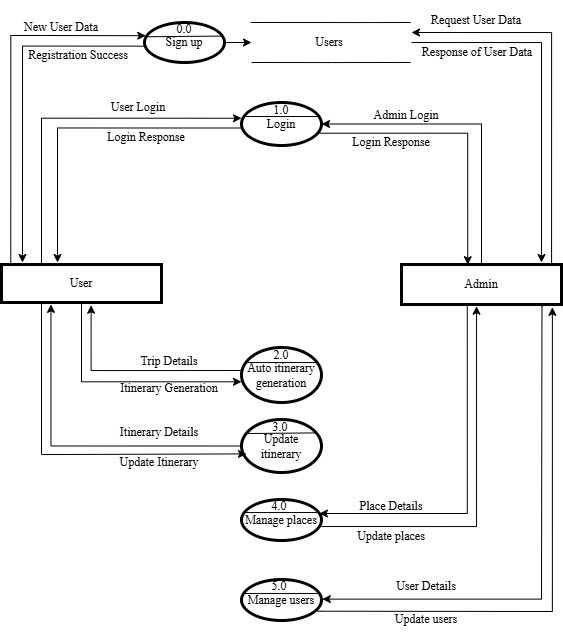

The diagram above was exported from draw.io. Its source (the exported page's mxGraphModel, read from the mxfile embedded in the PNG):
<mxGraphModel dx="968" dy="663" grid="1" gridSize="10" guides="1" tooltips="1" connect="1" arrows="1" fold="1" page="1" pageScale="1" pageWidth="827" pageHeight="1169" math="0" shadow="0">
  <root>
    <mxCell id="0" />
    <mxCell id="1" parent="0" />
    <mxCell id="GsbHpV6JsJxs8qEa0Jq5-54" edge="1" parent="1" source="GsbHpV6JsJxs8qEa0Jq5-38" style="edgeStyle=orthogonalEdgeStyle;rounded=0;orthogonalLoop=1;jettySize=auto;html=1;exitX=0.058;exitY=0.017;exitDx=0;exitDy=0;entryX=0.016;entryY=0.33;entryDx=0;entryDy=0;entryPerimeter=0;exitPerimeter=0;" target="GsbHpV6JsJxs8qEa0Jq5-40">
      <mxGeometry relative="1" as="geometry">
        <Array as="points">
          <mxPoint x="89" y="93" />
          <mxPoint x="120" y="93" />
        </Array>
        <mxPoint x="310" y="110" as="targetPoint" />
      </mxGeometry>
    </mxCell>
    <mxCell id="GsbHpV6JsJxs8qEa0Jq5-74" edge="1" parent="1" source="GsbHpV6JsJxs8qEa0Jq5-38" style="edgeStyle=orthogonalEdgeStyle;rounded=0;orthogonalLoop=1;jettySize=auto;html=1;exitX=0.5;exitY=1;exitDx=0;exitDy=0;entryX=0;entryY=0.624;entryDx=0;entryDy=0;entryPerimeter=0;" target="GsbHpV6JsJxs8qEa0Jq5-42">
      <mxGeometry relative="1" as="geometry">
        <mxPoint x="300" y="430" as="targetPoint" />
      </mxGeometry>
    </mxCell>
    <mxCell id="GsbHpV6JsJxs8qEa0Jq5-78" edge="1" parent="1" source="GsbHpV6JsJxs8qEa0Jq5-38" style="edgeStyle=orthogonalEdgeStyle;rounded=0;orthogonalLoop=1;jettySize=auto;html=1;exitX=0.25;exitY=1;exitDx=0;exitDy=0;entryX=0.053;entryY=0.66;entryDx=0;entryDy=0;entryPerimeter=0;">
      <mxGeometry relative="1" as="geometry">
        <Array as="points">
          <mxPoint x="120" y="512" />
          <mxPoint x="121" y="512" />
        </Array>
        <mxPoint x="120.76000000000006" y="362.00000000000006" as="sourcePoint" />
        <mxPoint x="324.9999999999999" y="511.4" as="targetPoint" />
      </mxGeometry>
    </mxCell>
    <mxCell id="GsbHpV6JsJxs8qEa0Jq5-38" parent="1" style="rounded=0;whiteSpace=wrap;html=1;fillColor=none;strokeWidth=3;fontFamily=Times New Roman;labelBackgroundColor=none;" value="User" vertex="1">
      <mxGeometry height="38" width="160" x="80" y="322" as="geometry" />
    </mxCell>
    <mxCell id="GsbHpV6JsJxs8qEa0Jq5-53" edge="1" parent="1" source="GsbHpV6JsJxs8qEa0Jq5-40" style="edgeStyle=orthogonalEdgeStyle;rounded=0;orthogonalLoop=1;jettySize=auto;html=1;exitX=-0.012;exitY=0.591;exitDx=0;exitDy=0;exitPerimeter=0;">
      <mxGeometry relative="1" as="geometry">
        <mxPoint x="319.9999999999992" y="102" as="sourcePoint" />
        <mxPoint x="101" y="320" as="targetPoint" />
      </mxGeometry>
    </mxCell>
    <mxCell id="DmS7vi2Mb1-gJj_z5b4Y-15" edge="1" parent="1" source="GsbHpV6JsJxs8qEa0Jq5-40" style="edgeStyle=orthogonalEdgeStyle;rounded=0;orthogonalLoop=1;jettySize=auto;html=1;exitX=1;exitY=0.5;exitDx=0;exitDy=0;">
      <mxGeometry relative="1" as="geometry">
        <mxPoint x="330" y="100" as="targetPoint" />
      </mxGeometry>
    </mxCell>
    <mxCell id="GsbHpV6JsJxs8qEa0Jq5-40" parent="1" style="ellipse;whiteSpace=wrap;html=1;fontFamily=Times New Roman;strokeWidth=3;fillColor=none;" value="Sign up" vertex="1">
      <mxGeometry height="40" width="80" x="223" y="80" as="geometry" />
    </mxCell>
    <mxCell id="GsbHpV6JsJxs8qEa0Jq5-41" parent="1" style="ellipse;whiteSpace=wrap;html=1;fontFamily=Times New Roman;strokeWidth=3;fillColor=none;" value="Login" vertex="1">
      <mxGeometry height="43" width="80" x="320" y="160" as="geometry" />
    </mxCell>
    <mxCell id="GsbHpV6JsJxs8qEa0Jq5-42" parent="1" style="ellipse;whiteSpace=wrap;html=1;fontFamily=Times New Roman;strokeWidth=3;fillColor=none;" value="Auto itinerary generation" vertex="1">
      <mxGeometry height="55" width="80" x="320" y="405" as="geometry" />
    </mxCell>
    <mxCell id="GsbHpV6JsJxs8qEa0Jq5-43" parent="1" style="ellipse;whiteSpace=wrap;html=1;fontFamily=Times New Roman;strokeWidth=3;fillColor=none;" value="Manage places" vertex="1">
      <mxGeometry height="41" width="80" x="320" y="557" as="geometry" />
    </mxCell>
    <mxCell id="GsbHpV6JsJxs8qEa0Jq5-45" parent="1" style="ellipse;whiteSpace=wrap;html=1;fontFamily=Times New Roman;strokeWidth=3;fillColor=none;" value="Update itinerary" vertex="1">
      <mxGeometry height="53" width="80" x="320" y="477" as="geometry" />
    </mxCell>
    <mxCell id="GsbHpV6JsJxs8qEa0Jq5-47" parent="1" style="ellipse;whiteSpace=wrap;html=1;fontFamily=Times New Roman;strokeWidth=3;fillColor=none;" value="Manage users" vertex="1">
      <mxGeometry height="41" width="80" x="320" y="637" as="geometry" />
    </mxCell>
    <mxCell id="GsbHpV6JsJxs8qEa0Jq5-70" edge="1" parent="1" source="GsbHpV6JsJxs8qEa0Jq5-48" style="edgeStyle=orthogonalEdgeStyle;rounded=0;orthogonalLoop=1;jettySize=auto;html=1;exitX=0.5;exitY=0;exitDx=0;exitDy=0;entryX=1;entryY=0.5;entryDx=0;entryDy=0;" target="GsbHpV6JsJxs8qEa0Jq5-41">
      <mxGeometry relative="1" as="geometry" />
    </mxCell>
    <mxCell id="GsbHpV6JsJxs8qEa0Jq5-87" edge="1" parent="1" style="edgeStyle=orthogonalEdgeStyle;rounded=0;orthogonalLoop=1;jettySize=auto;html=1;exitX=0.411;exitY=0.997;exitDx=0;exitDy=0;exitPerimeter=0;" target="GsbHpV6JsJxs8qEa0Jq5-43">
      <mxGeometry relative="1" as="geometry">
        <Array as="points">
          <mxPoint x="546" y="571" />
        </Array>
        <mxPoint x="545.76" y="362.8800000000001" as="sourcePoint" />
        <mxPoint x="410" y="560" as="targetPoint" />
      </mxGeometry>
    </mxCell>
    <mxCell id="GsbHpV6JsJxs8qEa0Jq5-93" edge="1" parent="1" source="GsbHpV6JsJxs8qEa0Jq5-48" style="edgeStyle=orthogonalEdgeStyle;rounded=0;orthogonalLoop=1;jettySize=auto;html=1;exitX=0.878;exitY=0.999;exitDx=0;exitDy=0;entryX=1.01;entryY=0.332;entryDx=0;entryDy=0;entryPerimeter=0;exitPerimeter=0;">
      <mxGeometry relative="1" as="geometry">
        <Array as="points">
          <mxPoint x="620" y="364" />
          <mxPoint x="620" y="364" />
          <mxPoint x="620" y="657" />
        </Array>
        <mxPoint x="615" y="363.49" as="sourcePoint" />
        <mxPoint x="400.79999999999995" y="656.612" as="targetPoint" />
      </mxGeometry>
    </mxCell>
    <mxCell id="DmS7vi2Mb1-gJj_z5b4Y-19" edge="1" parent="1" source="GsbHpV6JsJxs8qEa0Jq5-48" style="edgeStyle=orthogonalEdgeStyle;rounded=0;orthogonalLoop=1;jettySize=auto;html=1;exitX=0.938;exitY=0.006;exitDx=0;exitDy=0;exitPerimeter=0;">
      <mxGeometry relative="1" as="geometry">
        <Array as="points">
          <mxPoint x="630" y="90" />
        </Array>
        <mxPoint x="490" y="90" as="targetPoint" />
      </mxGeometry>
    </mxCell>
    <mxCell id="GsbHpV6JsJxs8qEa0Jq5-48" parent="1" style="rounded=0;whiteSpace=wrap;html=1;fillColor=none;strokeWidth=3;fontFamily=Times New Roman;labelBackgroundColor=none;" value="Admin" vertex="1">
      <mxGeometry height="40" width="160" x="480" y="322" as="geometry" />
    </mxCell>
    <mxCell id="GsbHpV6JsJxs8qEa0Jq5-55" parent="1" style="text;html=1;whiteSpace=wrap;strokeColor=none;fillColor=none;align=center;verticalAlign=middle;rounded=0;" value="&lt;p&gt;&lt;font face=&quot;Times New Roman&quot;&gt;Registration Success&lt;/font&gt;&lt;/p&gt;" vertex="1">
      <mxGeometry height="40" width="110" x="102" y="93" as="geometry" />
    </mxCell>
    <mxCell id="GsbHpV6JsJxs8qEa0Jq5-57" parent="1" style="text;html=1;whiteSpace=wrap;strokeColor=none;fillColor=none;align=center;verticalAlign=middle;rounded=0;" value="&lt;p&gt;&lt;font face=&quot;Times New Roman&quot;&gt;New User Data&lt;/font&gt;&lt;/p&gt;" vertex="1">
      <mxGeometry height="40" width="110" x="85" y="65" as="geometry" />
    </mxCell>
    <mxCell id="GsbHpV6JsJxs8qEa0Jq5-59" edge="1" parent="1" style="edgeStyle=orthogonalEdgeStyle;rounded=0;orthogonalLoop=1;jettySize=auto;html=1;exitX=0;exitY=0.5;exitDx=0;exitDy=0;">
      <mxGeometry relative="1" as="geometry">
        <mxPoint x="319.99999999999955" y="185.5" as="sourcePoint" />
        <mxPoint x="136" y="320" as="targetPoint" />
      </mxGeometry>
    </mxCell>
    <mxCell id="GsbHpV6JsJxs8qEa0Jq5-60" edge="1" parent="1" source="GsbHpV6JsJxs8qEa0Jq5-38" style="edgeStyle=orthogonalEdgeStyle;rounded=0;orthogonalLoop=1;jettySize=auto;html=1;entryX=0;entryY=0.366;entryDx=0;entryDy=0;entryPerimeter=0;exitX=0.25;exitY=0;exitDx=0;exitDy=0;" target="GsbHpV6JsJxs8qEa0Jq5-41">
      <mxGeometry relative="1" as="geometry">
        <Array as="points">
          <mxPoint x="120" y="176" />
        </Array>
        <mxPoint x="150" y="322" as="sourcePoint" />
      </mxGeometry>
    </mxCell>
    <mxCell id="GsbHpV6JsJxs8qEa0Jq5-61" parent="1" style="text;html=1;whiteSpace=wrap;strokeColor=none;fillColor=none;align=center;verticalAlign=middle;rounded=0;" value="&lt;p&gt;&lt;font face=&quot;Times New Roman&quot;&gt;User Login&lt;/font&gt;&lt;/p&gt;" vertex="1">
      <mxGeometry height="40" width="110" x="162" y="145" as="geometry" />
    </mxCell>
    <mxCell id="GsbHpV6JsJxs8qEa0Jq5-62" parent="1" style="text;html=1;whiteSpace=wrap;strokeColor=none;fillColor=none;align=center;verticalAlign=middle;rounded=0;" value="&lt;p&gt;&lt;font face=&quot;Times New Roman&quot;&gt;Login Response&lt;/font&gt;&lt;/p&gt;" vertex="1">
      <mxGeometry height="40" width="110" x="170" y="175" as="geometry" />
    </mxCell>
    <mxCell id="GsbHpV6JsJxs8qEa0Jq5-69" parent="1" style="text;html=1;whiteSpace=wrap;strokeColor=none;fillColor=none;align=center;verticalAlign=middle;rounded=0;" value="&lt;p&gt;&lt;font face=&quot;Times New Roman&quot;&gt;Users&lt;/font&gt;&lt;/p&gt;" vertex="1">
      <mxGeometry height="40" width="110" x="353" y="80" as="geometry" />
    </mxCell>
    <mxCell id="GsbHpV6JsJxs8qEa0Jq5-71" edge="1" parent="1" source="GsbHpV6JsJxs8qEa0Jq5-41" style="edgeStyle=orthogonalEdgeStyle;rounded=0;orthogonalLoop=1;jettySize=auto;html=1;exitX=0.943;exitY=0.714;exitDx=0;exitDy=0;entryX=0.414;entryY=0.006;entryDx=0;entryDy=0;entryPerimeter=0;exitPerimeter=0;" target="GsbHpV6JsJxs8qEa0Jq5-48">
      <mxGeometry relative="1" as="geometry">
        <mxPoint x="400" y="193" as="sourcePoint" />
        <mxPoint x="547.36" y="333.22" as="targetPoint" />
      </mxGeometry>
    </mxCell>
    <mxCell id="GsbHpV6JsJxs8qEa0Jq5-72" parent="1" style="text;html=1;whiteSpace=wrap;strokeColor=none;fillColor=none;align=center;verticalAlign=middle;rounded=0;" value="&lt;p&gt;&lt;font face=&quot;Times New Roman&quot;&gt;Login Response&lt;/font&gt;&lt;/p&gt;" vertex="1">
      <mxGeometry height="40" width="110" x="415" y="180" as="geometry" />
    </mxCell>
    <mxCell id="GsbHpV6JsJxs8qEa0Jq5-73" parent="1" style="text;html=1;whiteSpace=wrap;strokeColor=none;fillColor=none;align=center;verticalAlign=middle;rounded=0;" value="&lt;p&gt;&lt;font face=&quot;Times New Roman&quot;&gt;Admin Login&lt;/font&gt;&lt;/p&gt;" vertex="1">
      <mxGeometry height="40" width="110" x="430" y="153" as="geometry" />
    </mxCell>
    <mxCell id="GsbHpV6JsJxs8qEa0Jq5-75" edge="1" parent="1" style="edgeStyle=orthogonalEdgeStyle;rounded=0;orthogonalLoop=1;jettySize=auto;html=1;exitX=0;exitY=0.5;exitDx=0;exitDy=0;entryX=0.56;entryY=1.073;entryDx=0;entryDy=0;entryPerimeter=0;" target="GsbHpV6JsJxs8qEa0Jq5-38">
      <mxGeometry relative="1" as="geometry">
        <mxPoint x="321" y="428" as="sourcePoint" />
        <mxPoint x="169.44000000000005" y="364.3159999999999" as="targetPoint" />
      </mxGeometry>
    </mxCell>
    <mxCell id="GsbHpV6JsJxs8qEa0Jq5-76" parent="1" style="text;html=1;whiteSpace=wrap;strokeColor=none;fillColor=none;align=center;verticalAlign=middle;rounded=0;" value="&lt;p&gt;&lt;font face=&quot;Times New Roman&quot;&gt;Trip Details&lt;/font&gt;&lt;/p&gt;" vertex="1">
      <mxGeometry height="40" width="110" x="193" y="399" as="geometry" />
    </mxCell>
    <mxCell id="GsbHpV6JsJxs8qEa0Jq5-77" parent="1" style="text;html=1;whiteSpace=wrap;strokeColor=none;fillColor=none;align=center;verticalAlign=middle;rounded=0;" value="&lt;p&gt;&lt;font face=&quot;Times New Roman&quot;&gt;Itinerary Generation&lt;/font&gt;&lt;/p&gt;" vertex="1">
      <mxGeometry height="40" width="110" x="193" y="426" as="geometry" />
    </mxCell>
    <mxCell id="GsbHpV6JsJxs8qEa0Jq5-79" edge="1" parent="1" source="GsbHpV6JsJxs8qEa0Jq5-45" style="edgeStyle=orthogonalEdgeStyle;rounded=0;orthogonalLoop=1;jettySize=auto;html=1;exitX=0;exitY=0.5;exitDx=0;exitDy=0;entryX=0.309;entryY=1.049;entryDx=0;entryDy=0;entryPerimeter=0;" target="GsbHpV6JsJxs8qEa0Jq5-38">
      <mxGeometry relative="1" as="geometry" />
    </mxCell>
    <mxCell id="GsbHpV6JsJxs8qEa0Jq5-80" parent="1" style="text;html=1;whiteSpace=wrap;strokeColor=none;fillColor=none;align=center;verticalAlign=middle;rounded=0;" value="&lt;p&gt;&lt;font face=&quot;Times New Roman&quot;&gt;Itinerary Details&lt;/font&gt;&lt;/p&gt;" vertex="1">
      <mxGeometry height="40" width="110" x="183" y="470" as="geometry" />
    </mxCell>
    <mxCell id="GsbHpV6JsJxs8qEa0Jq5-81" parent="1" style="text;html=1;whiteSpace=wrap;strokeColor=none;fillColor=none;align=center;verticalAlign=middle;rounded=0;" value="&lt;p&gt;&lt;font face=&quot;Times New Roman&quot;&gt;Update Itinerary&lt;/font&gt;&lt;/p&gt;" vertex="1">
      <mxGeometry height="40" width="110" x="183" y="500" as="geometry" />
    </mxCell>
    <mxCell id="GsbHpV6JsJxs8qEa0Jq5-86" edge="1" parent="1" source="GsbHpV6JsJxs8qEa0Jq5-43" style="edgeStyle=orthogonalEdgeStyle;rounded=0;orthogonalLoop=1;jettySize=auto;html=1;entryX=0.469;entryY=1.043;entryDx=0;entryDy=0;entryPerimeter=0;exitX=1;exitY=0.659;exitDx=0;exitDy=0;exitPerimeter=0;" target="GsbHpV6JsJxs8qEa0Jq5-48">
      <mxGeometry relative="1" as="geometry">
        <mxPoint x="410" y="670" as="sourcePoint" />
      </mxGeometry>
    </mxCell>
    <mxCell id="GsbHpV6JsJxs8qEa0Jq5-88" parent="1" style="text;html=1;whiteSpace=wrap;strokeColor=none;fillColor=none;align=center;verticalAlign=middle;rounded=0;" value="&lt;p&gt;&lt;font face=&quot;Times New Roman&quot;&gt;Place Details&lt;/font&gt;&lt;/p&gt;" vertex="1">
      <mxGeometry height="40" width="110" x="415" y="544" as="geometry" />
    </mxCell>
    <mxCell id="GsbHpV6JsJxs8qEa0Jq5-91" parent="1" style="text;html=1;whiteSpace=wrap;strokeColor=none;fillColor=none;align=center;verticalAlign=middle;rounded=0;" value="&lt;p&gt;&lt;font face=&quot;Times New Roman&quot;&gt;Update places&lt;/font&gt;&lt;/p&gt;" vertex="1">
      <mxGeometry height="40" width="110" x="415" y="574" as="geometry" />
    </mxCell>
    <mxCell id="GsbHpV6JsJxs8qEa0Jq5-92" edge="1" parent="1" source="GsbHpV6JsJxs8qEa0Jq5-47" style="edgeStyle=orthogonalEdgeStyle;rounded=0;orthogonalLoop=1;jettySize=auto;html=1;exitX=0.944;exitY=0.772;exitDx=0;exitDy=0;entryX=0.943;entryY=1.07;entryDx=0;entryDy=0;entryPerimeter=0;exitPerimeter=0;" target="GsbHpV6JsJxs8qEa0Jq5-48">
      <mxGeometry relative="1" as="geometry">
        <Array as="points">
          <mxPoint x="400" y="669" />
          <mxPoint x="631" y="669" />
        </Array>
      </mxGeometry>
    </mxCell>
    <mxCell id="GsbHpV6JsJxs8qEa0Jq5-94" parent="1" style="text;html=1;whiteSpace=wrap;strokeColor=none;fillColor=none;align=center;verticalAlign=middle;rounded=0;" value="&lt;p&gt;&lt;font face=&quot;Times New Roman&quot;&gt;User Details&lt;/font&gt;&lt;/p&gt;" vertex="1">
      <mxGeometry height="40" width="110" x="450" y="624" as="geometry" />
    </mxCell>
    <mxCell id="GsbHpV6JsJxs8qEa0Jq5-95" parent="1" style="text;html=1;whiteSpace=wrap;strokeColor=none;fillColor=none;align=center;verticalAlign=middle;rounded=0;" value="&lt;p&gt;&lt;font face=&quot;Times New Roman&quot;&gt;Update users&lt;/font&gt;&lt;/p&gt;" vertex="1">
      <mxGeometry height="40" width="110" x="450" y="657" as="geometry" />
    </mxCell>
    <mxCell id="DmS7vi2Mb1-gJj_z5b4Y-1" parent="1" style="text;html=1;whiteSpace=wrap;strokeColor=none;fillColor=none;align=center;verticalAlign=middle;rounded=0;" value="&lt;font face=&quot;Times New Roman&quot;&gt;0.0&lt;/font&gt;" vertex="1">
      <mxGeometry height="30" width="60" x="233" y="72" as="geometry" />
    </mxCell>
    <mxCell id="DmS7vi2Mb1-gJj_z5b4Y-2" parent="1" style="text;html=1;whiteSpace=wrap;strokeColor=none;fillColor=none;align=center;verticalAlign=middle;rounded=0;" value="&lt;font face=&quot;Times New Roman&quot;&gt;1.0&lt;/font&gt;" vertex="1">
      <mxGeometry height="30" width="60" x="330" y="153" as="geometry" />
    </mxCell>
    <mxCell id="DmS7vi2Mb1-gJj_z5b4Y-3" parent="1" style="text;html=1;whiteSpace=wrap;strokeColor=none;fillColor=none;align=center;verticalAlign=middle;rounded=0;" value="&lt;font face=&quot;Times New Roman&quot;&gt;2.0&lt;/font&gt;" vertex="1">
      <mxGeometry height="30" width="60" x="330" y="398" as="geometry" />
    </mxCell>
    <mxCell id="DmS7vi2Mb1-gJj_z5b4Y-4" parent="1" style="text;html=1;whiteSpace=wrap;strokeColor=none;fillColor=none;align=center;verticalAlign=middle;rounded=0;" value="&lt;font face=&quot;Times New Roman&quot;&gt;3.0&lt;/font&gt;" vertex="1">
      <mxGeometry height="30" width="60" x="329" y="470" as="geometry" />
    </mxCell>
    <mxCell id="DmS7vi2Mb1-gJj_z5b4Y-5" edge="1" parent="1" style="endArrow=none;html=1;rounded=0;exitX=0.031;exitY=0.382;exitDx=0;exitDy=0;exitPerimeter=0;entryX=0.979;entryY=0.364;entryDx=0;entryDy=0;entryPerimeter=0;" value="">
      <mxGeometry height="50" relative="1" width="50" as="geometry">
        <mxPoint x="225.48000000000002" y="94.28000000000003" as="sourcePoint" />
        <mxPoint x="301.31999999999994" y="93.56" as="targetPoint" />
      </mxGeometry>
    </mxCell>
    <mxCell id="DmS7vi2Mb1-gJj_z5b4Y-6" parent="1" style="text;html=1;whiteSpace=wrap;strokeColor=none;fillColor=none;align=center;verticalAlign=middle;rounded=0;" value="&lt;font face=&quot;Times New Roman&quot;&gt;4.0&lt;/font&gt;" vertex="1">
      <mxGeometry height="30" width="60" x="328" y="549" as="geometry" />
    </mxCell>
    <mxCell id="DmS7vi2Mb1-gJj_z5b4Y-7" parent="1" style="text;html=1;whiteSpace=wrap;strokeColor=none;fillColor=none;align=center;verticalAlign=middle;rounded=0;" value="&lt;font face=&quot;Times New Roman&quot;&gt;5.0&lt;/font&gt;" vertex="1">
      <mxGeometry height="30" width="60" x="328" y="629" as="geometry" />
    </mxCell>
    <mxCell id="DmS7vi2Mb1-gJj_z5b4Y-9" edge="1" parent="1" style="endArrow=none;html=1;rounded=0;exitX=0.959;exitY=0.334;exitDx=0;exitDy=0;exitPerimeter=0;entryX=0.061;entryY=0.326;entryDx=0;entryDy=0;entryPerimeter=0;" value="">
      <mxGeometry height="50" relative="1" width="50" as="geometry">
        <mxPoint x="397.12000000000006" y="174" as="sourcePoint" />
        <mxPoint x="324" y="174.04000000000002" as="targetPoint" />
      </mxGeometry>
    </mxCell>
    <mxCell id="DmS7vi2Mb1-gJj_z5b4Y-10" edge="1" parent="1" style="endArrow=none;html=1;rounded=0;exitX=0.959;exitY=0.334;exitDx=0;exitDy=0;exitPerimeter=0;entryX=0.061;entryY=0.326;entryDx=0;entryDy=0;entryPerimeter=0;" value="">
      <mxGeometry height="50" relative="1" width="50" as="geometry">
        <mxPoint x="397.12000000000006" y="420" as="sourcePoint" />
        <mxPoint x="324" y="420.04" as="targetPoint" />
      </mxGeometry>
    </mxCell>
    <mxCell id="DmS7vi2Mb1-gJj_z5b4Y-11" edge="1" parent="1" source="GsbHpV6JsJxs8qEa0Jq5-45" style="endArrow=none;html=1;rounded=0;exitX=0.931;exitY=0.253;exitDx=0;exitDy=0;exitPerimeter=0;entryX=0.061;entryY=0.326;entryDx=0;entryDy=0;entryPerimeter=0;" value="">
      <mxGeometry height="50" relative="1" width="50" as="geometry">
        <mxPoint x="398.12000000000006" y="491" as="sourcePoint" />
        <mxPoint x="325" y="491.04" as="targetPoint" />
      </mxGeometry>
    </mxCell>
    <mxCell id="DmS7vi2Mb1-gJj_z5b4Y-12" edge="1" parent="1" style="endArrow=none;html=1;rounded=0;exitX=0.959;exitY=0.334;exitDx=0;exitDy=0;exitPerimeter=0;entryX=0.061;entryY=0.326;entryDx=0;entryDy=0;entryPerimeter=0;" value="">
      <mxGeometry height="50" relative="1" width="50" as="geometry">
        <mxPoint x="396.12000000000006" y="570" as="sourcePoint" />
        <mxPoint x="323" y="570.04" as="targetPoint" />
      </mxGeometry>
    </mxCell>
    <mxCell id="DmS7vi2Mb1-gJj_z5b4Y-13" edge="1" parent="1" style="endArrow=none;html=1;rounded=0;exitX=0.959;exitY=0.334;exitDx=0;exitDy=0;exitPerimeter=0;entryX=0.061;entryY=0.326;entryDx=0;entryDy=0;entryPerimeter=0;" value="">
      <mxGeometry height="50" relative="1" width="50" as="geometry">
        <mxPoint x="396.12000000000006" y="651" as="sourcePoint" />
        <mxPoint x="323" y="651.04" as="targetPoint" />
      </mxGeometry>
    </mxCell>
    <mxCell id="DmS7vi2Mb1-gJj_z5b4Y-20" edge="1" parent="1" style="edgeStyle=orthogonalEdgeStyle;rounded=0;orthogonalLoop=1;jettySize=auto;html=1;">
      <mxGeometry relative="1" as="geometry">
        <Array as="points">
          <mxPoint x="620" y="100" />
        </Array>
        <mxPoint x="490" y="100" as="sourcePoint" />
        <mxPoint x="620" y="320" as="targetPoint" />
      </mxGeometry>
    </mxCell>
    <mxCell id="DmS7vi2Mb1-gJj_z5b4Y-21" parent="1" style="text;html=1;whiteSpace=wrap;strokeColor=none;fillColor=none;align=center;verticalAlign=middle;rounded=0;" value="&lt;p&gt;&lt;font face=&quot;Times New Roman&quot;&gt;Request User Data&lt;/font&gt;&lt;/p&gt;" vertex="1">
      <mxGeometry height="40" width="110" x="500" y="58" as="geometry" />
    </mxCell>
    <mxCell id="DmS7vi2Mb1-gJj_z5b4Y-22" parent="1" style="text;html=1;whiteSpace=wrap;strokeColor=none;fillColor=none;align=center;verticalAlign=middle;rounded=0;" value="&lt;p&gt;&lt;font face=&quot;Times New Roman&quot;&gt;Response of User Data&lt;/font&gt;&lt;/p&gt;" vertex="1">
      <mxGeometry height="40" width="120" x="496" y="90" as="geometry" />
    </mxCell>
    <mxCell id="M_HK661CA7yRBgkq7X1C-1" edge="1" parent="1" style="edgeStyle=orthogonalEdgeStyle;rounded=0;orthogonalLoop=1;jettySize=auto;html=1;exitX=0.5;exitY=0;exitDx=0;exitDy=0;shape=filledEdge;sourcePerimeterSpacing=100;endArrow=none;endFill=0;">
      <mxGeometry relative="1" as="geometry">
        <Array as="points">
          <mxPoint x="410" y="120" />
          <mxPoint x="410" y="120" />
        </Array>
        <mxPoint x="489" y="119.97999999999999" as="sourcePoint" />
        <mxPoint x="330" y="120" as="targetPoint" />
      </mxGeometry>
    </mxCell>
    <mxCell id="M_HK661CA7yRBgkq7X1C-2" edge="1" parent="1" style="edgeStyle=orthogonalEdgeStyle;rounded=0;orthogonalLoop=1;jettySize=auto;html=1;shape=filledEdge;sourcePerimeterSpacing=100;endArrow=none;endFill=0;">
      <mxGeometry relative="1" as="geometry">
        <Array as="points">
          <mxPoint x="449" y="80" />
          <mxPoint x="449" y="80" />
        </Array>
        <mxPoint x="489" y="80" as="sourcePoint" />
        <mxPoint x="329" y="80" as="targetPoint" />
      </mxGeometry>
    </mxCell>
  </root>
</mxGraphModel>